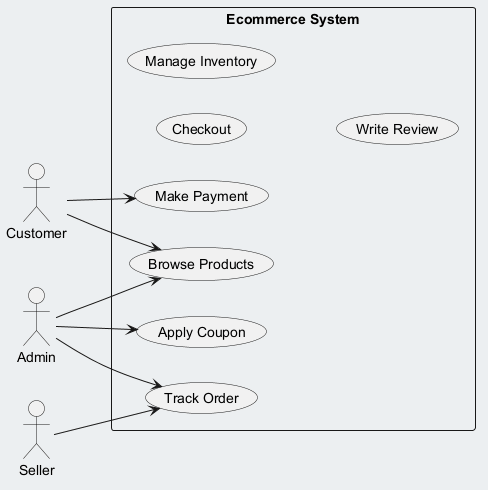

The diagram above was rendered by PlantUML. Its source (embedded in the PNG):
@startuml
skinparam backgroundColor #ECEFF1
skinparam classBackgroundColor #FFFFFF
skinparam classBorderColor #455A64
left to right direction
actor "Customer" as C
actor "Seller" as S
actor "Admin" as A
rectangle "Ecommerce System" {
  usecase "Checkout" as UC_Checkout
  usecase "Manage Inventory" as UC_ManageInventory
  usecase "Track Order" as UC_TrackOrder
  usecase "Apply Coupon" as UC_ApplyCoupon
  usecase "Browse Products" as UC_BrowseProducts
  usecase "Make Payment" as UC_MakePayment
  usecase "Write Review" as UC_WriteReview
}
C --> UC_MakePayment
C --> UC_BrowseProducts
S --> UC_TrackOrder
A --> UC_TrackOrder
A --> UC_ApplyCoupon
A --> UC_BrowseProducts
@enduml